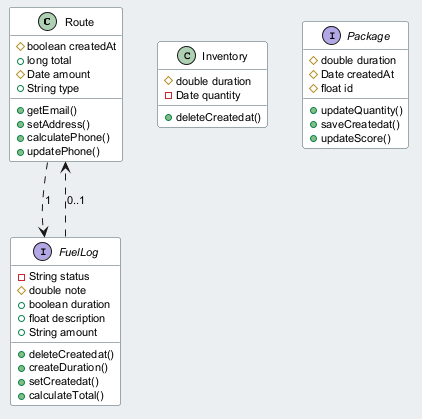

The diagram above was rendered by PlantUML. Its source (embedded in the PNG):
@startuml
skinparam backgroundColor #ECEFF1
skinparam classBackgroundColor #FFFFFF
skinparam classBorderColor #455A64
skinparam defaultFontSize 11
class Route {
  #boolean createdAt
  +long total
  #Date amount
  +String type
  +getEmail()
  +setAddress()
  +calculatePhone()
  +updatePhone()
}
class Inventory {
  #double duration
  -Date quantity
  +deleteCreatedat()
}
interface Package {
  #double duration
  #Date createdAt
  #float id
  +updateQuantity()
  +saveCreatedat()
  +updateScore()
}
interface FuelLog {
  -String status
  #double note
  +boolean duration
  +float description
  +String amount
  +deleteCreatedat()
  +createDuration()
  +setCreatedat()
  +calculateTotal()
}
Route ..> FuelLog : "1"
FuelLog ..> Route : "0..1"
@enduml